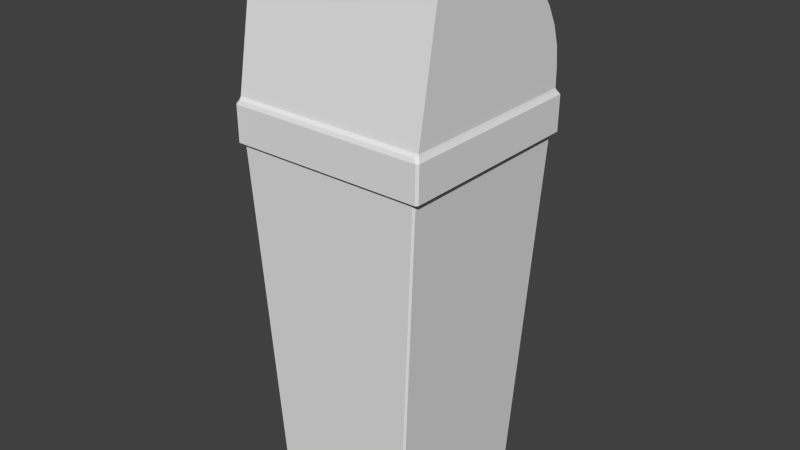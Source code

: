 # Source: binProj.blend  (saved by Blender 2.76.0; exported with 4.5.12 LTS)
import bpy
from mathutils import Matrix  # noqa: F401  (used for matrix-valued properties, if any)

bpy.ops.wm.read_factory_settings(use_empty=True)
scene = bpy.context.scene
scene.name = 'Scene'

# ---- collections
col_collection_1 = bpy.data.collections.new('Collection 1'); scene.collection.children.link(col_collection_1)

# ---- materials (node trees are filled in below, after node groups)
mat_material = bpy.data.materials.new('Material')
mat_material.alpha_threshold = 0.0
mat_material.use_transparent_shadow = False
mat_material.roughness = 0.5
mat_material.line_color = (0.0, 0.0, 0.0, 1.0)

# ---- material node trees

# ---- world
world_world = bpy.data.worlds.new('World'); scene.world = world_world
world_world.color = (0.05088, 0.05088, 0.05088)
world_world.use_sun_shadow = False
world_world.sun_shadow_jitter_overblur = 0.0
world_world.cycles.sampling_method = 'MANUAL'
world_world.cycles.sample_map_resolution = 256

# ---- meshes
me_cube_003 = bpy.data.meshes.new('Cube.003')
me_cube_003.from_pydata([(-0.9811, -1.0, -1.0), (-1.0, -0.9811, -1.0), (-0.7513, -0.8628, 1.011), (-0.7348, -0.8816, 1.011), (-1.0, 0.9811, -1.0), (-0.9811, 1.0, -1.0), (-0.7348, 0.8816, 1.011), (-0.7513, 0.8628, 1.011), (1.0, -0.9811, -1.0), (0.9811, -1.0, -1.0), (0.7348, -0.8816, 1.011), (0.7513, -0.8628, 1.011), (0.9811, 1.0, -1.0), (1.0, 0.9811, -1.0), (0.7513, 0.8628, 1.011), (0.7348, 0.8816, 1.011)], [], [(0, 1, 4, 5, 12, 13, 8, 9), (14, 11, 8, 13), (10, 11, 14, 15, 6, 7, 2, 3), (10, 3, 0, 9), (6, 15, 12, 5), (0, 3, 2, 1), (6, 5, 4, 7), (14, 13, 12, 15), (10, 9, 8, 11), (2, 7, 4, 1)])
_uv = me_cube_003.uv_layers.new(name='UVMap')
_uv.uv.foreach_set('vector', [0.168, 0.2981, 0.2627, 0.2588, 0.302, 0.1641, 0.2627, 0.0693, 0.168, 0.03005, 0.07321, 0.0693, 0.03395, 0.1641, 0.07321, 0.2588, 0.03395, 0.03005, 0.302, 0.03005, 0.302, 0.2981, 0.03395, 0.2981, 0.168, 0.2981, 0.2627, 0.2588, 0.302, 0.1641, 0.2627, 0.0693, 0.168, 0.03005, 0.07321, 0.0693, 0.03395, 0.1641, 0.07321, 0.2588, 0.03395, 0.03005, 0.302, 0.03005, 0.302, 0.2981, 0.03395, 0.2981, 0.03395, 0.03005, 0.302, 0.03005, 0.302, 0.2981, 0.03395, 0.2981, 0.03395, 0.03005, 0.302, 0.03005, 0.302, 0.2981, 0.03395, 0.2981, 0.03395, 0.03005, 0.302, 0.03005, 0.302, 0.2981, 0.03395, 0.2981, 0.03395, 0.03005, 0.302, 0.03005, 0.302, 0.2981, 0.03395, 0.2981, 0.03395, 0.03005, 0.302, 0.03005, 0.302, 0.2981, 0.03395, 0.2981, 0.03395, 0.03005, 0.302, 0.03005, 0.302, 0.2981, 0.03395, 0.2981])
me_cube_003.use_remesh_preserve_volume = False
me_cube_003.use_remesh_preserve_attributes = False
me_cube_003.use_mirror_vertex_groups = False
me_cube_003.update()
me_cube_004 = bpy.data.meshes.new('Cube.004')
me_cube_004.from_pydata([(-1.037, -1.001, 1.974), (-1.015, -1.023, 1.974), (-0.9854, -1.006, 2.011), (-1.019, -0.9835, 2.008), (1.018, -0.9827, 2.008), (1.006, -0.9736, 2.038), (1.037, 1.018, 1.974), (1.015, 1.04, 1.974), (0.995, 1.02, 2.006), (1.019, 0.9842, 2.008), (-1.019, 0.9842, 2.008), (-0.995, 1.02, 2.006), (-1.015, 1.04, 1.974), (-1.037, 1.018, 1.974), (1.006, -0.7039, 3.559), (0.9838, -0.7004, 3.581), (-1.006, -0.7039, 3.559), (-0.9838, -0.7004, 3.581), (1.006, 0.9779, 2.22), (0.9838, 1.0, 2.221), (1.006, 0.9567, 2.433), (0.9838, 0.9786, 2.437), (1.006, 0.8941, 2.639), (0.9838, 0.9147, 2.648), (1.006, 0.7914, 2.836), (0.9838, 0.8101, 2.848), (1.006, 0.6509, 3.018), (0.9838, 0.6673, 3.033), (1.006, 0.476, 3.18), (0.9838, 0.4898, 3.198), (1.006, 0.2708, 3.319), (0.9838, 0.2819, 3.339), (1.006, 0.04051, 3.431), (0.9838, 0.04884, 3.452), (1.006, -0.2093, 3.513), (0.9838, -0.2037, 3.535), (1.006, -0.4714, 3.563), (0.9838, -0.4695, 3.586), (-1.006, 0.9779, 2.22), (-0.9838, 1.0, 2.221), (-1.006, -0.4714, 3.563), (-0.9838, -0.4695, 3.586), (-1.006, -0.2093, 3.513), (-0.9838, -0.2037, 3.535), (-1.006, 0.04051, 3.431), (-0.9838, 0.04884, 3.452), (-1.006, 0.2708, 3.319), (-0.9838, 0.2819, 3.339), (-1.006, 0.476, 3.18), (-0.9838, 0.4898, 3.198), (-1.006, 0.6509, 3.018), (-0.9838, 0.6673, 3.033), (-1.006, 0.7914, 2.836), (-0.9838, 0.8101, 2.848), (-1.006, 0.8941, 2.639), (-0.9838, 0.9147, 2.648), (-1.006, 0.9567, 2.433), (-0.9838, 0.9786, 2.437), (1.019, -0.9835, 2.009), (0.9854, -1.006, 2.012), (1.015, -1.023, 1.974), (1.037, -1.001, 1.974), (-1.01, -1.023, 1.61), (-1.032, -1.001, 1.61), (0.9838, 1.0, 2.038), (1.006, 0.9779, 2.038), (1.018, 0.9847, 2.008), (0.9945, 1.02, 2.006), (1.032, -1.001, 1.61), (1.01, -1.023, 1.61), (-0.9838, 1.0, 2.038), (-0.9945, 1.02, 2.006), (-1.02, 0.9913, 2.004), (-1.006, 0.9779, 2.038), (-1.032, 1.018, 1.61), (-1.01, 1.04, 1.61), (-1.006, -0.9736, 2.038), (-1.019, -0.9838, 2.006), (1.01, 1.04, 1.61), (1.032, 1.018, 1.61)], [], [(76, 16, 40, 42, 44, 46, 48, 50, 52, 54, 56, 38, 73), (19, 64, 70, 39), (23, 55, 53, 25), (25, 53, 51, 27), (27, 51, 49, 29), (29, 49, 47, 31), (31, 47, 45, 33), (33, 45, 43, 35), (35, 43, 41, 37), (65, 18, 20, 22, 24, 26, 28, 30, 32, 34, 36, 14, 5), (69, 60, 1, 62), (71, 67, 8, 11), (15, 37, 41, 17), (12, 7, 78, 75), (77, 72, 10, 3), (21, 57, 55, 23), (66, 4, 58, 9), (19, 39, 57, 21), (6, 61, 68, 79), (0, 1, 2, 3), (6, 7, 8, 9), (10, 11, 12, 13), (58, 59, 60, 61), (64, 65, 66, 67), (70, 71, 72, 73), (20, 18, 19, 21), (38, 56, 57, 39), (22, 20, 21, 23), (56, 54, 55, 57), (24, 22, 23, 25), (54, 52, 53, 55), (26, 24, 25, 27), (52, 50, 51, 53), (28, 26, 27, 29), (50, 48, 49, 51), (30, 28, 29, 31), (48, 46, 47, 49), (32, 30, 31, 33), (46, 44, 45, 47), (34, 32, 33, 35), (44, 42, 43, 45), (36, 34, 35, 37), (42, 40, 41, 43), (14, 36, 37, 15), (17, 41, 40, 16), (61, 6, 9, 58), (13, 0, 3, 10), (7, 12, 11, 8), (59, 2, 1, 60), (67, 71, 70, 64), (66, 9, 8, 67), (74, 13, 12, 75), (60, 69, 68, 61), (10, 72, 71, 11), (6, 79, 78, 7), (0, 63, 62, 1), (65, 5, 4, 66), (76, 73, 72, 77), (18, 65, 64, 19), (73, 38, 39, 70), (0, 13, 74, 63), (2, 59, 5, 76), (5, 59, 58, 4), (3, 2, 76, 77), (14, 15, 17, 16, 76, 5)])
_uv = me_cube_004.uv_layers.new(name='UVMap')
_uv.uv.foreach_set('vector', [0.1367, 0.1357, 0.1698, 0.1765, 0.171, 0.185, 0.1721, 0.1929, 0.1726, 0.2003, 0.1727, 0.2073, 0.1722, 0.2143, 0.1711, 0.2213, 0.1691, 0.2286, 0.1657, 0.2362, 0.1603, 0.2445, 0.1519, 0.2535, 0.142, 0.2627, 0.2398, 0.2501, 0.2486, 0.2582, 0.144, 0.2645, 0.1533, 0.2549, 0.2274, 0.2349, 0.1668, 0.2369, 0.17, 0.229, 0.2244, 0.2277, 0.2244, 0.2277, 0.17, 0.229, 0.172, 0.2215, 0.2227, 0.2208, 0.2227, 0.2208, 0.172, 0.2215, 0.173, 0.2144, 0.2219, 0.2141, 0.2219, 0.2141, 0.173, 0.2144, 0.1735, 0.2074, 0.2217, 0.2073, 0.2217, 0.2073, 0.1735, 0.2074, 0.1734, 0.2002, 0.2221, 0.2003, 0.2221, 0.2003, 0.1734, 0.2002, 0.1729, 0.1928, 0.223, 0.1931, 0.223, 0.1931, 0.1729, 0.1928, 0.172, 0.1849, 0.2244, 0.1852, 0.2501, 0.257, 0.241, 0.2488, 0.2334, 0.2415, 0.2284, 0.2343, 0.2254, 0.2273, 0.2236, 0.2206, 0.2227, 0.214, 0.2225, 0.2073, 0.2229, 0.2004, 0.2239, 0.1932, 0.2254, 0.1853, 0.2271, 0.1767, 0.2618, 0.1333, 0.2928, 0.1019, 0.265, 0.1283, 0.1341, 0.1304, 0.1023, 0.101, 0.1421, 0.2675, 0.2495, 0.2604, 0.2492, 0.2606, 0.1424, 0.2675, 0.2256, 0.1778, 0.2244, 0.1852, 0.172, 0.1849, 0.1711, 0.1777, 0.1386, 0.2709, 0.2511, 0.2637, 0.2775, 0.2897, 0.1006, 0.3032, 0.1339, 0.1352, 0.1393, 0.2655, 0.1357, 0.263, 0.1339, 0.135, 0.2323, 0.2424, 0.1615, 0.2455, 0.1668, 0.2369, 0.2274, 0.2349, 0.2515, 0.258, 0.2639, 0.133, 0.2641, 0.1329, 0.2513, 0.2577, 0.2398, 0.2501, 0.1533, 0.2549, 0.1615, 0.2455, 0.2323, 0.2424, 0.2535, 0.2608, 0.2673, 0.1304, 0.2954, 0.1054, 0.2808, 0.289, 0.131, 0.1312, 0.1341, 0.1304, 0.1368, 0.133, 0.1339, 0.135, 0.2535, 0.2608, 0.2511, 0.2637, 0.2492, 0.2606, 0.2513, 0.2577, 0.1357, 0.263, 0.1424, 0.2675, 0.1386, 0.2709, 0.1333, 0.2695, 0.2641, 0.1329, 0.2617, 0.1309, 0.265, 0.1283, 0.2673, 0.1304, 0.2486, 0.2582, 0.2501, 0.257, 0.2515, 0.258, 0.2495, 0.2604, 0.144, 0.2645, 0.1421, 0.2675, 0.1393, 0.2655, 0.142, 0.2627, 0.2334, 0.2415, 0.241, 0.2488, 0.2398, 0.2501, 0.2323, 0.2424, 0.1519, 0.2535, 0.1603, 0.2445, 0.1615, 0.2455, 0.1533, 0.2549, 0.2284, 0.2343, 0.2334, 0.2415, 0.2323, 0.2424, 0.2274, 0.2349, 0.1603, 0.2445, 0.1657, 0.2362, 0.1668, 0.2369, 0.1615, 0.2455, 0.2254, 0.2273, 0.2284, 0.2343, 0.2274, 0.2349, 0.2244, 0.2277, 0.1657, 0.2362, 0.1691, 0.2286, 0.17, 0.229, 0.1668, 0.2369, 0.2236, 0.2206, 0.2254, 0.2273, 0.2244, 0.2277, 0.2227, 0.2208, 0.1691, 0.2286, 0.1711, 0.2213, 0.172, 0.2215, 0.17, 0.229, 0.2227, 0.214, 0.2236, 0.2206, 0.2227, 0.2208, 0.2219, 0.2141, 0.1711, 0.2213, 0.1722, 0.2143, 0.173, 0.2144, 0.172, 0.2215, 0.2225, 0.2073, 0.2227, 0.214, 0.2219, 0.2141, 0.2217, 0.2073, 0.1722, 0.2143, 0.1727, 0.2073, 0.1735, 0.2074, 0.173, 0.2144, 0.2229, 0.2004, 0.2225, 0.2073, 0.2217, 0.2073, 0.2221, 0.2003, 0.1727, 0.2073, 0.1726, 0.2003, 0.1734, 0.2002, 0.1735, 0.2074, 0.2239, 0.1932, 0.2229, 0.2004, 0.2221, 0.2003, 0.223, 0.1931, 0.1726, 0.2003, 0.1721, 0.1929, 0.1729, 0.1928, 0.1734, 0.2002, 0.2254, 0.1853, 0.2239, 0.1932, 0.223, 0.1931, 0.2244, 0.1852, 0.1721, 0.1929, 0.171, 0.185, 0.172, 0.1849, 0.1729, 0.1928, 0.2271, 0.1767, 0.2254, 0.1853, 0.2244, 0.1852, 0.2256, 0.1778, 0.1711, 0.1777, 0.172, 0.1849, 0.171, 0.185, 0.1698, 0.1765, 0.2673, 0.1304, 0.2535, 0.2608, 0.2513, 0.2577, 0.2641, 0.1329, 0.1333, 0.2695, 0.131, 0.1312, 0.1339, 0.135, 0.1357, 0.263, 0.2511, 0.2637, 0.1386, 0.2709, 0.1424, 0.2675, 0.2492, 0.2606, 0.2617, 0.1309, 0.1368, 0.133, 0.1341, 0.1304, 0.265, 0.1283, 0.2495, 0.2604, 0.1421, 0.2675, 0.144, 0.2645, 0.2486, 0.2582, 0.2515, 0.258, 0.2513, 0.2577, 0.2492, 0.2606, 0.2495, 0.2604, 0.1015, 0.2969, 0.1333, 0.2695, 0.1386, 0.2709, 0.1006, 0.3032, 0.265, 0.1283, 0.2928, 0.1019, 0.2954, 0.1054, 0.2673, 0.1304, 0.1357, 0.263, 0.1393, 0.2655, 0.1421, 0.2675, 0.1424, 0.2675, 0.2535, 0.2608, 0.2808, 0.289, 0.2775, 0.2897, 0.2511, 0.2637, 0.131, 0.1312, 0.1006, 0.1063, 0.1023, 0.101, 0.1341, 0.1304, 0.2501, 0.257, 0.2618, 0.1333, 0.2639, 0.133, 0.2515, 0.258, 0.1367, 0.1357, 0.142, 0.2627, 0.1393, 0.2655, 0.1339, 0.1352, 0.241, 0.2488, 0.2501, 0.257, 0.2486, 0.2582, 0.2398, 0.2501, 0.142, 0.2627, 0.1519, 0.2535, 0.1533, 0.2549, 0.144, 0.2645, 0.131, 0.1312, 0.1333, 0.2695, 0.1015, 0.2969, 0.1006, 0.1063, 0.1368, 0.133, 0.2617, 0.1309, 0.2618, 0.1333, 0.1367, 0.1357, 0.2618, 0.1333, 0.2617, 0.1309, 0.2641, 0.1329, 0.2639, 0.133, 0.1339, 0.135, 0.1368, 0.133, 0.1367, 0.1357, 0.1339, 0.1352, 0.899, 0.9488, 0.8903, 0.9627, 0.1061, 0.9628, 0.09244, 0.9488, 0.09244, 0.3298, 0.899, 0.3298])
me_cube_004.materials.append(mat_material)
me_cube_004.use_remesh_preserve_volume = False
me_cube_004.use_remesh_preserve_attributes = False
me_cube_004.use_mirror_vertex_groups = False
me_cube_004.update()

# ---- objects
ob_bin_bottom_002 = bpy.data.objects.new('bin_bottom.002', me_cube_003)
ob_bin_head_001 = bpy.data.objects.new('bin_Head.001', me_cube_004)

# ---- transforms, parenting, visibility, modifiers, constraints
ob_bin_bottom_002.location = (2.289e-05, 0.001262, 0.3997)
ob_bin_bottom_002.scale = (0.1889, 0.1889, -0.3876)
ob_bin_bottom_002.lineart.crease_threshold = 0.0
ob_bin_head_001.parent = ob_bin_bottom_002
ob_bin_head_001.matrix_parent_inverse = Matrix(((5.294, 0.0, -0.0, -3.512), (2.384e-07, 5.294, -0.0, -1.643), (0.0, 0.0, -2.58, 0.8786), (0.0, 0.0, 0.0, 1.0)))
ob_bin_head_001.location = (0.6635, 0.3104, 0.3582)
ob_bin_head_001.scale = (0.1889, 0.1889, 0.1889)
ob_bin_head_001.lock_rotations_4d = False
ob_bin_head_001.empty_display_type = 'ARROWS'
ob_bin_head_001.lineart.crease_threshold = 0.0

# ---- collection membership
col_collection_1.objects.link(ob_bin_bottom_002)
col_collection_1.objects.link(ob_bin_head_001)

# ---- scene / render settings (as saved in the file)
scene.frame_start = 1; scene.frame_end = 250; scene.frame_set(1)
scene.render.engine = 'BLENDER_EEVEE_NEXT'
scene.render.resolution_percentage = 50
scene.render.dither_intensity = 0.0
scene.cycles.use_denoising = False
scene.cycles.samples = 10
scene.cycles.sampling_pattern = 'TABULATED_SOBOL'
scene.cycles.light_sampling_threshold = 0.0
scene.cycles.use_adaptive_sampling = False
scene.cycles.use_light_tree = False
scene.cycles.blur_glossy = 0.0
scene.cycles.pixel_filter_type = 'GAUSSIAN'
scene.cycles.sample_clamp_indirect = 0.0
scene.view_settings.view_transform = 'Standard'
bpy.context.view_layer.update()

# ---- added for rendering (the .blend has no active camera and no usable light): camera, sun
cam_auto = bpy.data.cameras.new('AutoCamera')
cam_auto.lens = 50.0
cam_auto.sensor_width = 36.0
cam_auto.clip_end = 1000.0
ob_auto_camera = bpy.data.objects.new('AutoCamera', cam_auto)
scene.collection.objects.link(ob_auto_camera)
ob_auto_camera.location = (1.1282, -1.35092, 1.45362)
ob_auto_camera.rotation_euler = (1.09748, -7.21219e-08, 0.694738)
scene.camera = ob_auto_camera
light_auto_sun = bpy.data.lights.new('AutoSun', 'SUN')
light_auto_sun.energy = 3.0
light_auto_sun.angle = 0.0523599
ob_auto_sun = bpy.data.objects.new('AutoSun', light_auto_sun)
scene.collection.objects.link(ob_auto_sun)
ob_auto_sun.rotation_euler = (0.872665, 0.174533, 0.523599)
bpy.context.view_layer.update()
